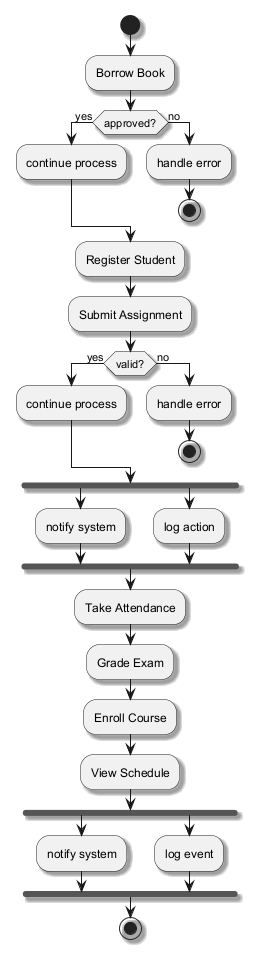

The diagram above was rendered by PlantUML. Its source (embedded in the PNG):
@startuml
skinparam shadowing true
start
:Borrow Book;
if (approved?) then (yes)
:continue process;
else (no)
:handle error;
stop
endif
:Register Student;
:Submit Assignment;
if (valid?) then (yes)
:continue process;
else (no)
:handle error;
stop
endif
fork
:notify system;
fork again
:log action;
end fork
:Take Attendance;
:Grade Exam;
:Enroll Course;
:View Schedule;
fork
:notify system;
fork again
:log event;
end fork
stop
@enduml